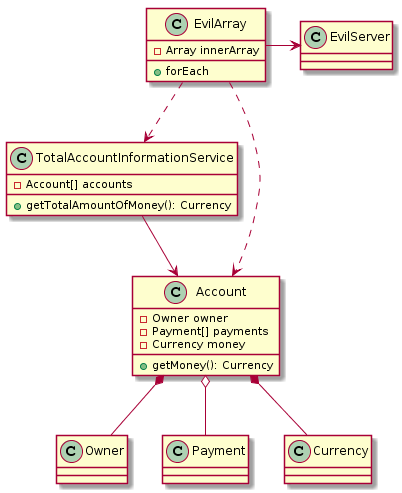

The diagram above was rendered by PlantUML. Its source (embedded in the PNG):
@startuml
class TotalAccountInformationService {
    {field} - Account[] accounts
    {method} + getTotalAmountOfMoney(): Currency
}

class Account {
    {field} - Owner owner
    {field} - Payment[] payments
    {field} - Currency money
    {method} + getMoney(): Currency
}
class Owner {
}
class Payment {
}
class Currency {
}
Account *-- Owner
Account *-- Currency
Account o-- Payment
TotalAccountInformationService --> Account

class EvilArray {
    {field} - Array innerArray
    {method} + forEach
}

EvilArray ..> TotalAccountInformationService
EvilArray ..> Account

EvilArray -right-> EvilServer
@enduml